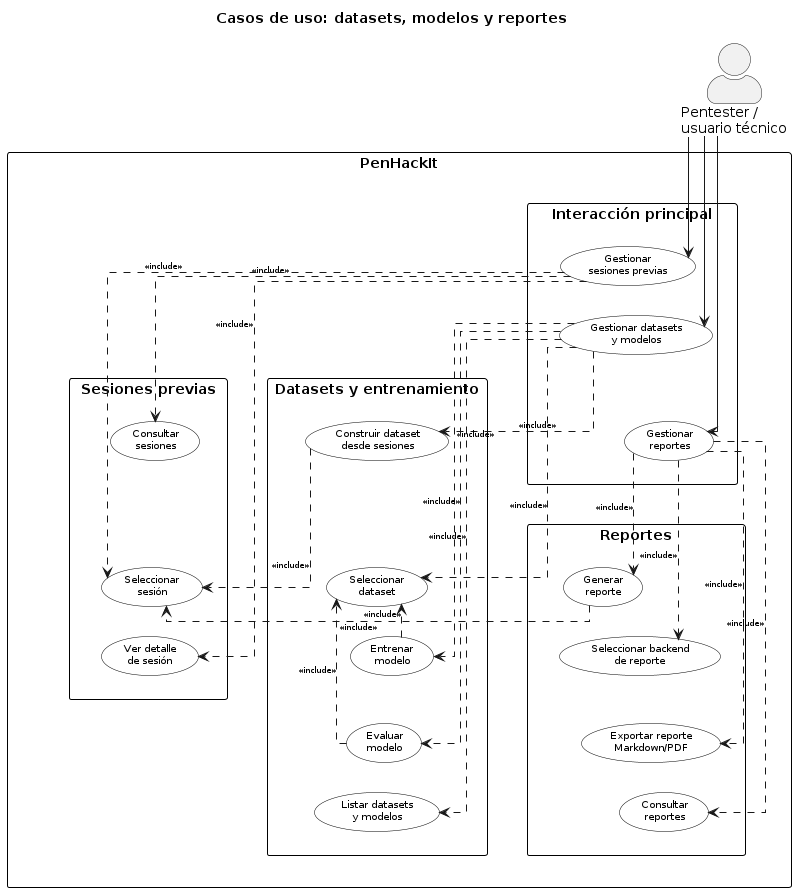

The diagram above was rendered by PlantUML. Its source (embedded in the PNG):
@startuml cap5-casos-uso-modelos-reportes

title Casos de uso: datasets, modelos y reportes

top to bottom direction

skinparam shadowing false
skinparam packageStyle rectangle
skinparam actorStyle awesome
skinparam linetype ortho
skinparam nodesep 25
skinparam ranksep 30
skinparam ArrowFontSize 8

skinparam usecase {
    BackgroundColor White
    BorderColor Black
    FontSize 10
}

skinparam rectangle {
    BorderColor Black
}

actor "Pentester /\nusuario técnico" as User

rectangle "PenHackIt" {

    package "Interacción principal" as P_Main {
        usecase "Gestionar\nsesiones previas" as UC_ManageSessions
        usecase "Gestionar datasets\ny modelos" as UC_ManageTraining
        usecase "Gestionar\nreportes" as UC_ManageReports

        UC_ManageSessions -[hidden]down- UC_ManageTraining
        UC_ManageTraining -[hidden]down- UC_ManageReports
    }

    package "Sesiones previas" as P_Sessions {
        usecase "Consultar\nsesiones" as UC_ListSessions
        usecase "Seleccionar\nsesión" as UC_SelectSession
        usecase "Ver detalle\nde sesión" as UC_ViewSession

        UC_ListSessions -[hidden]down- UC_SelectSession
        UC_SelectSession -[hidden]down- UC_ViewSession
    }

    package "Datasets y entrenamiento" as P_Training {
        usecase "Construir dataset\ndesde sesiones" as UC_BuildDataset
        usecase "Seleccionar\ndataset" as UC_SelectDataset
        usecase "Entrenar\nmodelo" as UC_TrainModel
        usecase "Evaluar\nmodelo" as UC_EvaluateModel
        usecase "Listar datasets\ny modelos" as UC_ListModels

        UC_BuildDataset -[hidden]down- UC_SelectDataset
        UC_SelectDataset -[hidden]down- UC_TrainModel
        UC_TrainModel -[hidden]down- UC_EvaluateModel
        UC_EvaluateModel -[hidden]down- UC_ListModels
    }

    package "Reportes" as P_Reports {
        usecase "Generar\nreporte" as UC_GenerateReport
        usecase "Seleccionar backend\nde reporte" as UC_SelectBackend
        usecase "Exportar reporte\nMarkdown/PDF" as UC_ExportReport
        usecase "Consultar\nreportes" as UC_ListReports

        UC_GenerateReport -[hidden]down- UC_SelectBackend
        UC_SelectBackend -[hidden]down- UC_ExportReport
        UC_ExportReport -[hidden]down- UC_ListReports
    }

    P_Main -[hidden]down- P_Sessions
    P_Sessions -[hidden]down- P_Training
    P_Training -[hidden]down- P_Reports
}

User -down-> UC_ManageSessions
User -down-> UC_ManageTraining
User -down-> UC_ManageReports

UC_ManageSessions .down.> UC_ListSessions : <<include>>
UC_ManageSessions .down.> UC_SelectSession : <<include>>
UC_ManageSessions .down.> UC_ViewSession : <<include>>

UC_ManageTraining .down.> UC_BuildDataset : <<include>>
UC_ManageTraining .down.> UC_SelectDataset : <<include>>
UC_ManageTraining .down.> UC_TrainModel : <<include>>
UC_ManageTraining .down.> UC_EvaluateModel : <<include>>
UC_ManageTraining .down.> UC_ListModels : <<include>>

UC_ManageReports .down.> UC_GenerateReport : <<include>>
UC_ManageReports .down.> UC_SelectBackend : <<include>>
UC_ManageReports .down.> UC_ExportReport : <<include>>
UC_ManageReports .down.> UC_ListReports : <<include>>

UC_BuildDataset .down.> UC_SelectSession : <<include>>
UC_TrainModel .down.> UC_SelectDataset : <<include>>
UC_EvaluateModel .down.> UC_SelectDataset : <<include>>
UC_GenerateReport .down.> UC_SelectSession : <<include>>

@enduml